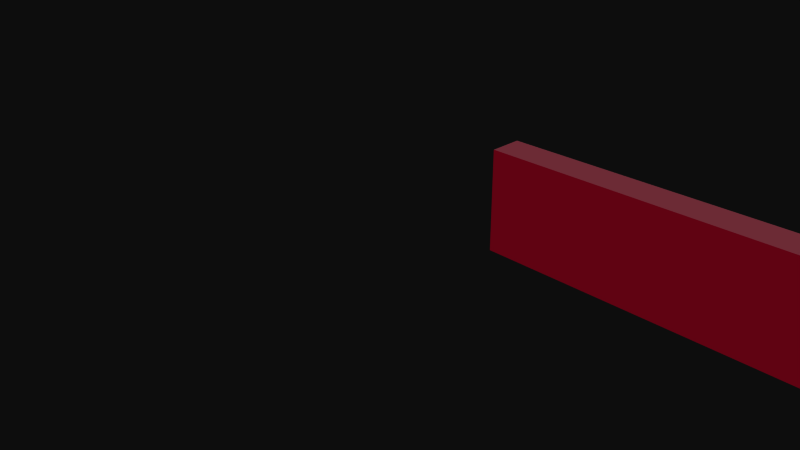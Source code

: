 # Source: SparkFun_Snappable_P-Board.blend  (saved by Blender 2.72.0; exported with 4.5.12 LTS)
import bpy
from mathutils import Matrix  # noqa: F401  (used for matrix-valued properties, if any)

bpy.ops.wm.read_factory_settings(use_empty=True)
scene = bpy.context.scene
scene.name = 'Scene'

# ---- collections
col_collection_1 = bpy.data.collections.new('Collection 1'); scene.collection.children.link(col_collection_1)

# ---- materials (node trees are filled in below, after node groups)
mat_sparkfun_snappable_p_board_bottom_board = bpy.data.materials.new('SparkFun_Snappable_P_Board_bottom_board')
mat_sparkfun_snappable_p_board_bottom_board.alpha_threshold = 0.0
mat_sparkfun_snappable_p_board_bottom_board.use_transparent_shadow = False
mat_sparkfun_snappable_p_board_bottom_board.diffuse_color = (0.6471, 0.2549, 0.3176, 1.0)
mat_sparkfun_snappable_p_board_bottom_board.specular_color = (0.33, 0.33, 0.33)
mat_sparkfun_snappable_p_board_bottom_board.roughness = 0.5
mat_mat_board = bpy.data.materials.new('mat_board')
mat_mat_board.alpha_threshold = 0.0
mat_mat_board.use_transparent_shadow = False
mat_mat_board.diffuse_color = (0.5961, 0.01569, 0.1098, 1.0)
mat_mat_board.specular_color = (0.33, 0.33, 0.33)
mat_mat_board.roughness = 0.5
mat_sparkfun_snappable_p_board_top_board = bpy.data.materials.new('SparkFun_Snappable_P_Board_top_board')
mat_sparkfun_snappable_p_board_top_board.alpha_threshold = 0.0
mat_sparkfun_snappable_p_board_top_board.use_transparent_shadow = False
mat_sparkfun_snappable_p_board_top_board.diffuse_color = (0.6471, 0.2549, 0.3176, 1.0)
mat_sparkfun_snappable_p_board_top_board.specular_color = (0.33, 0.33, 0.33)
mat_sparkfun_snappable_p_board_top_board.roughness = 0.5

# ---- material node trees

# ---- world
world_world = bpy.data.worlds.new('World'); scene.world = world_world
world_world.color = (0.05088, 0.05088, 0.05088)
world_world.use_sun_shadow = False
world_world.sun_shadow_jitter_overblur = 0.0
world_world.cycles.sampling_method = 'MANUAL'
world_world.cycles.sample_map_resolution = 256

# ---- cameras
cam_camera = bpy.data.cameras.new('Camera')
cam_camera.clip_end = 100.0
cam_camera.lens = 35.0
cam_camera.sensor_width = 32.0
cam_camera.sensor_height = 18.0
cam_camera.ortho_scale = 7.314
cam_camera.dof.focus_distance = 0.0
cam_camera.dof.aperture_fstop = 128.0

# ---- meshes
me_mesh1_pcbgroup_model = bpy.data.meshes.new('Mesh1 pcbgroup Model')
me_mesh1_pcbgroup_model.from_pydata([(129.5, 0.8, -2.286), (129.5, 0.8, -2.794), (0.0, 0.8, -2.794), (0.0, 0.8, -2.286), (129.5, -0.8, -2.286), (129.5, -0.8, -2.794), (0.0, -0.8, -2.286), (0.0, -0.8, -2.794)], [], [(0, 1, 2, 3), (1, 0, 4, 5), (0, 3, 6, 4), (3, 2, 7, 6), (2, 1, 5, 7), (5, 4, 6, 7)])
me_mesh1_pcbgroup_model.polygons.foreach_set('material_index', [2, 1, 1, 1, 1, 0])
_uv = me_mesh1_pcbgroup_model.uv_layers.new(name='UVMap')
_uv.uv.foreach_set('vector', [1.0, 0.07037, 1.0, 0.07778, 0.0, 0.07778, 0.0, 0.07037, 210.0, 62.99, 190.0, 62.99, 190.0, 0.0, 210.0, 0.0, 5100.0, 62.99, 0.0, 62.99, 0.0, 0.0, 5100.0, 0.0, -190.0, 62.99, -210.0, 62.99, -210.0, 0.0, -190.0, 0.0, 0.0, 62.99, -5100.0, 62.99, -5100.0, 0.0, 0.0, 0.0, -1.0, 0.07778, -1.0, 0.07037, 0.0, 0.07037, 0.0, 0.07778])
me_mesh1_pcbgroup_model.materials.append(mat_sparkfun_snappable_p_board_bottom_board)
me_mesh1_pcbgroup_model.materials.append(mat_mat_board)
me_mesh1_pcbgroup_model.materials.append(mat_sparkfun_snappable_p_board_top_board)
me_mesh1_pcbgroup_model.use_remesh_preserve_volume = False
me_mesh1_pcbgroup_model.use_remesh_preserve_attributes = False
me_mesh1_pcbgroup_model.use_mirror_vertex_groups = False
me_mesh1_pcbgroup_model.update()

# ---- objects
ob_mesh1_pcbgroup_model = bpy.data.objects.new('Mesh1 pcbgroup Model', me_mesh1_pcbgroup_model)
ob_camera = bpy.data.objects.new('Camera', cam_camera)

# ---- transforms, parenting, visibility, modifiers, constraints
ob_mesh1_pcbgroup_model.location = (0.0, 0.0, 0.0)
ob_mesh1_pcbgroup_model.rotation_euler = (1.571, -0.0, 0.0)
ob_mesh1_pcbgroup_model.lineart.crease_threshold = 0.0
ob_camera.location = (7.481, -6.508, 5.344)
ob_camera.rotation_euler = (1.109, 0.01082, 0.8149)
ob_camera.lock_rotations_4d = False
ob_camera.empty_display_type = 'ARROWS'
ob_camera.color = (0.0, 0.0, 0.0, 0.0)
ob_camera.display_type = 'WIRE'
ob_camera.lineart.crease_threshold = 0.0

# ---- collection membership
col_collection_1.objects.link(ob_mesh1_pcbgroup_model)
col_collection_1.objects.link(ob_camera)

# ---- scene / render settings (as saved in the file)
scene.camera = ob_camera
scene.frame_start = 1; scene.frame_end = 250; scene.frame_set(1)
scene.render.engine = 'BLENDER_EEVEE_NEXT'
scene.render.resolution_percentage = 50
scene.render.dither_intensity = 0.0
scene.cycles.use_denoising = False
scene.cycles.samples = 10
scene.cycles.sampling_pattern = 'TABULATED_SOBOL'
scene.cycles.light_sampling_threshold = 0.0
scene.cycles.use_adaptive_sampling = False
scene.cycles.use_light_tree = False
scene.cycles.blur_glossy = 0.0
scene.cycles.pixel_filter_type = 'GAUSSIAN'
scene.cycles.sample_clamp_indirect = 0.0
scene.view_settings.view_transform = 'Raw'
bpy.context.view_layer.update()

# ---- added for rendering (the .blend has no usable light): sun
light_auto_sun = bpy.data.lights.new('AutoSun', 'SUN')
light_auto_sun.energy = 3.0
light_auto_sun.angle = 0.0523599
ob_auto_sun = bpy.data.objects.new('AutoSun', light_auto_sun)
scene.collection.objects.link(ob_auto_sun)
ob_auto_sun.rotation_euler = (0.872665, 0.174533, 0.523599)
bpy.context.view_layer.update()
